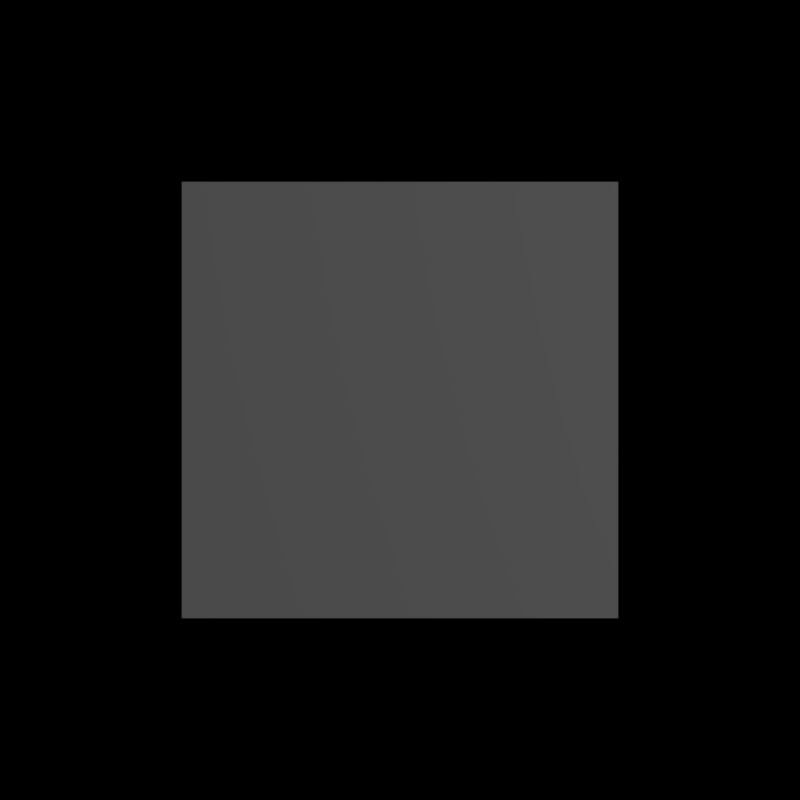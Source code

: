 # Source: MaterialCreator.blend  (saved by Blender 2.79.0; exported with 4.5.12 LTS)
import bpy
from mathutils import Matrix  # noqa: F401  (used for matrix-valued properties, if any)

bpy.ops.wm.read_factory_settings(use_empty=True)
scene = bpy.context.scene
scene.name = 'Scene'

# ---- collections
col_collection_1 = bpy.data.collections.new('Collection 1'); scene.collection.children.link(col_collection_1)

# ---- world
world_world = bpy.data.worlds.new('World'); scene.world = world_world
world_world.color = (0.05088, 0.05088, 0.05088)
world_world.use_sun_shadow = False
world_world.sun_shadow_jitter_overblur = 0.0
world_world.cycles.sampling_method = 'MANUAL'

# ---- cameras
cam_camera = bpy.data.cameras.new('Camera')
cam_camera.type = 'ORTHO'
cam_camera.clip_end = 100.0
cam_camera.lens = 35.0
cam_camera.sensor_width = 32.0
cam_camera.sensor_height = 18.0
cam_camera.ortho_scale = 1.994
cam_camera.dof.focus_distance = 0.0
cam_camera.dof.aperture_fstop = 128.0

# ---- lights
light_lamp = bpy.data.lights.new('Lamp', 'POINT')
light_lamp.transmission_factor = 0.0
light_lamp.cutoff_distance = 30.0
light_lamp.energy = 100.0
light_lamp.shadow_buffer_clip_start = 1.001
light_lamp.shadow_soft_size = 0.1
light_lamp.shadow_maximum_resolution = 0.006
light_lamp.use_absolute_resolution = True

# ---- meshes
me_plane_001 = bpy.data.meshes.new('Plane.001')
me_plane_001.from_pydata([(-1.0, -1.0, 0.0), (1.0, -1.0, 0.0), (-1.0, 1.0, 0.0), (1.0, 1.0, 0.0)], [], [(0, 1, 3, 2)])
me_plane_001.use_remesh_preserve_volume = False
me_plane_001.use_remesh_preserve_attributes = False
me_plane_001.use_mirror_vertex_groups = False
me_plane_001.update()
me_plane = bpy.data.meshes.new('Plane')
me_plane.from_pydata([(-1.0, -1.0, 0.0), (1.0, -1.0, 0.0), (-1.0, 1.0, 0.0), (1.0, 1.0, 0.0), (-0.5437, 0.5437, 0.0), (-0.5437, -0.5437, 0.0), (0.5437, -0.5437, 0.0), (0.5437, 0.5437, 0.0), (-0.4358, 0.4358, -0.04748), (-0.4358, -0.4358, -0.04748), (0.4358, -0.4358, -0.04748), (0.4358, 0.4358, -0.04748), (-0.5, 0.5, -0.04748), (-0.5, -0.5, -0.04748), (0.5, -0.5, -0.04748), (0.5, 0.5, -0.04748), (-0.3913, 0.3913, -0.01502), (-0.3913, -0.3913, -0.01502), (0.3913, -0.3913, -0.01502), (0.3913, 0.3913, -0.01502), (-0.2735, 0.2735, -0.04323), (-0.2735, -0.2735, -0.04323), (0.2735, -0.2735, -0.04323), (0.2735, 0.2735, -0.04323)], [], [(7, 4, 12, 15), (5, 4, 2, 0), (6, 5, 0, 1), (7, 6, 1, 3), (4, 7, 3, 2), (11, 8, 16, 19), (4, 5, 13, 12), (5, 6, 14, 13), (6, 7, 15, 14), (9, 8, 12, 13), (10, 9, 13, 14), (11, 10, 14, 15), (8, 11, 15, 12), (19, 16, 20, 23), (8, 9, 17, 16), (9, 10, 18, 17), (10, 11, 19, 18), (21, 22, 23, 20), (16, 17, 21, 20), (17, 18, 22, 21), (18, 19, 23, 22)])
me_plane.use_remesh_preserve_volume = False
me_plane.use_remesh_preserve_attributes = False
me_plane.use_mirror_vertex_groups = False
me_plane.update()

# ---- objects
ob_base = bpy.data.objects.new('Base', me_plane_001)
ob_plane = bpy.data.objects.new('Plane', me_plane)
ob_lamp = bpy.data.objects.new('Lamp', light_lamp)
ob_camera = bpy.data.objects.new('Camera', cam_camera)

# ---- transforms, parenting, visibility, modifiers, constraints
ob_base.location = (0.0, 0.0, 0.0)
ob_base.hide_viewport = True
ob_base.hide_select = True
ob_base.lineart.crease_threshold = 0.0
ob_plane.location = (0.0, 0.0, 0.0)
ob_plane.lineart.crease_threshold = 0.0
ob_lamp.location = (4.076, 1.005, 5.904)
ob_lamp.rotation_euler = (0.6503, 0.05522, 1.866)
ob_lamp.lock_rotations_4d = False
ob_lamp.empty_display_type = 'ARROWS'
ob_lamp.color = (0.0, 0.0, 0.0, 0.0)
ob_lamp.lineart.crease_threshold = 0.0
ob_camera.location = (0.0, 0.0, 14.99)
ob_camera.lock_rotations_4d = False
ob_camera.empty_display_type = 'ARROWS'
ob_camera.color = (0.0, 0.0, 0.0, 0.0)
ob_camera.display_type = 'WIRE'
ob_camera.lineart.crease_threshold = 0.0

# ---- collection membership
col_collection_1.objects.link(ob_base)
col_collection_1.objects.link(ob_plane)
col_collection_1.objects.link(ob_lamp)
col_collection_1.objects.link(ob_camera)

# ---- scene / render settings (as saved in the file)
scene.camera = ob_camera
scene.frame_start = 1; scene.frame_end = 250; scene.frame_set(1)
scene.render.engine = 'BLENDER_EEVEE_NEXT'
scene.render.resolution_x = 2048
scene.render.resolution_y = 2048
scene.render.dither_intensity = 0.0
scene.cycles.use_denoising = False
scene.cycles.samples = 128
scene.cycles.sampling_pattern = 'TABULATED_SOBOL'
scene.cycles.use_adaptive_sampling = False
scene.cycles.use_light_tree = False
scene.cycles.blur_glossy = 0.0
scene.cycles.sample_clamp_indirect = 0.0
scene.view_settings.view_transform = 'Standard'
bpy.context.view_layer.update()
